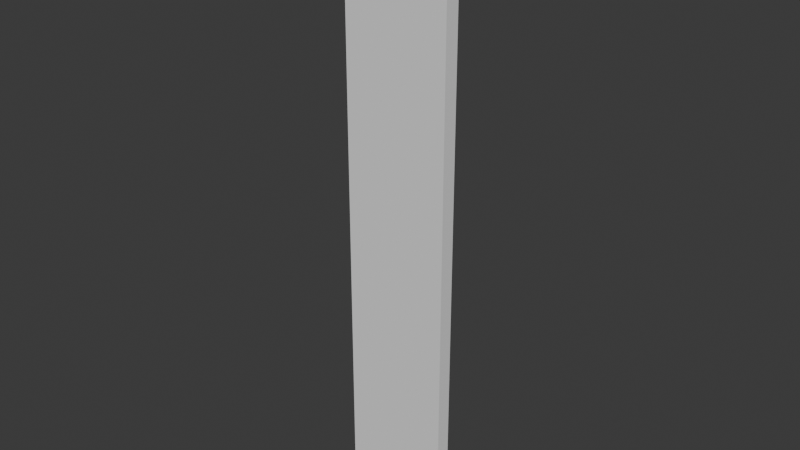 # Source: Planks.blend  (saved by Blender 4.0.36; exported with 4.5.12 LTS)
import bpy
from mathutils import Matrix  # noqa: F401  (used for matrix-valued properties, if any)

bpy.ops.wm.read_factory_settings(use_empty=True)
scene = bpy.context.scene
scene.name = 'Scene'

# ---- collections
col_object = bpy.data.collections.new('Object'); scene.collection.children.link(col_object)
col_ref = bpy.data.collections.new('Ref'); scene.collection.children.link(col_ref)

# ---- world
world_world = bpy.data.worlds.new('World'); scene.world = world_world
world_world.use_nodes = True; world_world.node_tree.nodes.clear()
_N = world_world.node_tree.nodes; _L = world_world.node_tree.links
n0 = _N.new('ShaderNodeOutputWorld'); n0.name = 'World Output'; n0.location = (300, 300)
n1 = _N.new('ShaderNodeBackground'); n1.name = 'Background'; n1.location = (10, 300)
n1.inputs[0].default_value = (0.05088, 0.05088, 0.05088, 1.0)
_L.new(n1.outputs[0], n0.inputs[0])
n0.is_active_output = True
world_world.color = (0.05088, 0.05088, 0.05088)
world_world.use_sun_shadow = False
world_world.sun_shadow_jitter_overblur = 0.0

# ---- meshes
me_cube = bpy.data.meshes.new('Cube')
me_cube.from_pydata([(-0.1037, -0.01456, -0.5835), (-0.1037, -0.01456, 0.5835), (-0.1037, 0.01456, -0.5835), (-0.1037, 0.01456, 0.5835), (0.1037, -0.01456, -0.5835), (0.1037, -0.01456, 0.5835), (0.1037, 0.01456, -0.5835), (0.1037, 0.01456, 0.5835)], [], [(0, 1, 3, 2), (2, 3, 7, 6), (6, 7, 5, 4), (4, 5, 1, 0), (2, 6, 4, 0), (7, 3, 1, 5)])
_uv = me_cube.uv_layers.new(name='UVMap')
_uv.uv.foreach_set('vector', [0.375, 0.0, 0.625, 0.0, 0.625, 0.25, 0.375, 0.25, 0.375, 0.25, 0.625, 0.25, 0.625, 0.5, 0.375, 0.5, 0.375, 0.5, 0.625, 0.5, 0.625, 0.75, 0.375, 0.75, 0.375, 0.75, 0.625, 0.75, 0.625, 1.0, 0.375, 1.0, 0.125, 0.5, 0.375, 0.5, 0.375, 0.75, 0.125, 0.75, 0.625, 0.5, 0.875, 0.5, 0.875, 0.75, 0.625, 0.75])
me_cube.update()
arm_metarig = bpy.data.armatures.new('metarig')  # bones are not reproduced

# ---- objects
ob_plank = bpy.data.objects.new('Plank', me_cube)
ob_metarig = bpy.data.objects.new('metarig', arm_metarig)

# ---- transforms, parenting, visibility, modifiers, constraints
ob_plank.location = (0.0, 0.0, 0.2877)
ob_metarig.location = (1.476, 0.0, 0.0)
ob_metarig.scale = (1.0, 1.0, 0.858)

# ---- collection membership
col_object.objects.link(ob_plank)
col_ref.objects.link(ob_metarig)

# ---- scene / render settings (as saved in the file)
scene.frame_start = 1; scene.frame_end = 250; scene.frame_set(1)
scene.render.engine = 'BLENDER_EEVEE_NEXT'
scene.cycles.sampling_pattern = 'TABULATED_SOBOL'
bpy.context.view_layer.update()

# ---- added for rendering (the .blend has no active camera and no usable light): camera, sun
cam_auto = bpy.data.cameras.new('AutoCamera')
cam_auto.lens = 50.0
cam_auto.sensor_width = 36.0
cam_auto.clip_end = 1000.0
ob_auto_camera = bpy.data.objects.new('AutoCamera', cam_auto)
scene.collection.objects.link(ob_auto_camera)
ob_auto_camera.location = (1.09704, -1.31645, 1.16533)
ob_auto_camera.rotation_euler = (1.09748, -7.21219e-08, 0.694738)
scene.camera = ob_auto_camera
light_auto_sun = bpy.data.lights.new('AutoSun', 'SUN')
light_auto_sun.energy = 3.0
light_auto_sun.angle = 0.0523599
ob_auto_sun = bpy.data.objects.new('AutoSun', light_auto_sun)
scene.collection.objects.link(ob_auto_sun)
ob_auto_sun.rotation_euler = (0.872665, 0.174533, 0.523599)
bpy.context.view_layer.update()
